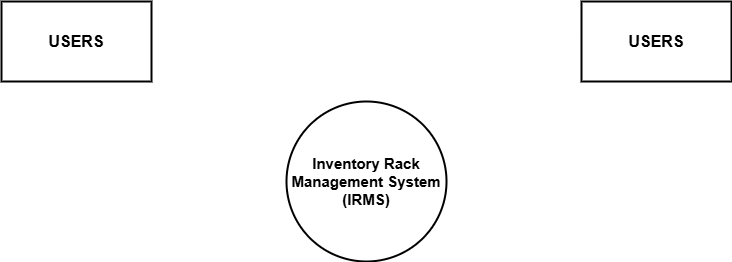

The diagram above was exported from draw.io. Its source (the exported page's mxGraphModel, read from the mxfile embedded in the PNG):
<mxGraphModel dx="1386" dy="657" grid="1" gridSize="10" guides="1" tooltips="1" connect="1" arrows="1" fold="1" page="1" pageScale="1" pageWidth="850" pageHeight="1100" math="0" shadow="0">
  <root>
    <mxCell id="0" />
    <mxCell id="1" parent="0" />
    <mxCell id="3" value="&lt;font style=&quot;font-size: 15px;&quot;&gt;&lt;b style=&quot;&quot;&gt;Inventory Rack &lt;br&gt;Management System&lt;br&gt;(IRMS)&lt;/b&gt;&lt;/font&gt;" style="shape=ellipse;html=1;dashed=0;whiteSpace=wrap;perimeter=ellipsePerimeter;strokeWidth=2;" vertex="1" parent="1">
      <mxGeometry x="345" y="180" width="160" height="160" as="geometry" />
    </mxCell>
    <mxCell id="6" value="&lt;font style=&quot;font-size: 16px;&quot;&gt;&lt;b&gt;USERS&lt;/b&gt;&lt;/font&gt;" style="html=1;dashed=0;whiteSpace=wrap;strokeWidth=2;" vertex="1" parent="1">
      <mxGeometry x="60" y="80" width="150" height="80" as="geometry" />
    </mxCell>
    <mxCell id="7" value="&lt;font style=&quot;font-size: 16px;&quot;&gt;&lt;b&gt;USERS&lt;/b&gt;&lt;/font&gt;" style="html=1;dashed=0;whiteSpace=wrap;strokeWidth=2;" vertex="1" parent="1">
      <mxGeometry x="640" y="80" width="150" height="80" as="geometry" />
    </mxCell>
  </root>
</mxGraphModel>